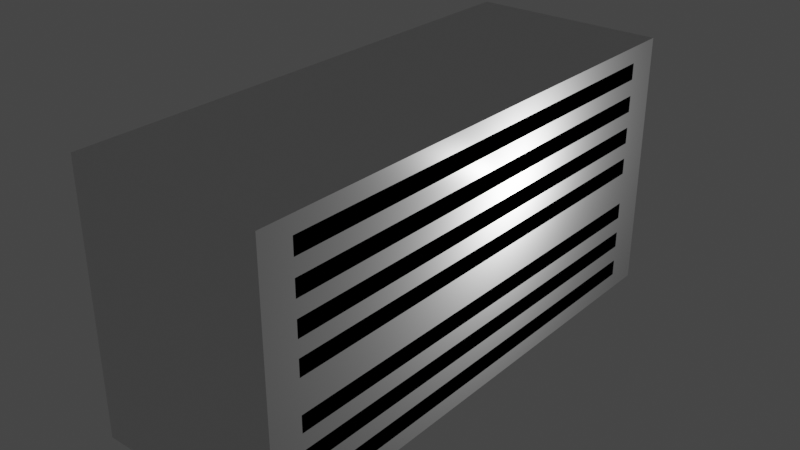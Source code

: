 # Source: bd3.blend  (saved by Blender 2.90.8; exported with 4.5.12 LTS)
import bpy
from mathutils import Matrix  # noqa: F401  (used for matrix-valued properties, if any)

bpy.ops.wm.read_factory_settings(use_empty=True)
scene = bpy.context.scene
scene.name = 'Scene'

# ---- collections
col_collection = bpy.data.collections.new('Collection'); scene.collection.children.link(col_collection)

# ---- materials (node trees are filled in below, after node groups)
mat_material = bpy.data.materials.new('Material')
mat_material.alpha_threshold = 0.0
mat_material.use_transparent_shadow = False
mat_material.line_color = (0.0, 0.0, 0.0, 1.0)
mat_material_001 = bpy.data.materials.new('Material.001')
mat_material_001.use_transparent_shadow = False
mat_material_001.diffuse_color = (0.0, 0.0, 0.0, 1.0)

# ---- material node trees
mat_material.use_nodes = True; mat_material.node_tree.nodes.clear()
_N = mat_material.node_tree.nodes; _L = mat_material.node_tree.links
n0 = _N.new('ShaderNodeOutputMaterial'); n0.name = 'Material Output'; n0.location = (300, 300)
n1 = _N.new('ShaderNodeBsdfPrincipled'); n1.name = 'Principled BSDF'; n1.location = (10, 300)
n1.distribution = 'GGX'
n1.subsurface_method = 'BURLEY'
n1.inputs[2].default_value = 0.4
n1.inputs[3].default_value = 1.45
n1.inputs[27].default_value = (0.0, 0.0, 0.0, 1.0)
n1.inputs[28].default_value = 1.0
_L.new(n1.outputs[0], n0.inputs[0])
n0.is_active_output = True

# ---- world
world_world = bpy.data.worlds.new('World'); scene.world = world_world
world_world.use_nodes = True; world_world.node_tree.nodes.clear()
_N = world_world.node_tree.nodes; _L = world_world.node_tree.links
n0 = _N.new('ShaderNodeOutputWorld'); n0.name = 'World Output'; n0.location = (300, 300)
n1 = _N.new('ShaderNodeBackground'); n1.name = 'Background'; n1.location = (10, 300)
n1.inputs[0].default_value = (0.05088, 0.05088, 0.05088, 1.0)
_L.new(n1.outputs[0], n0.inputs[0])
n0.is_active_output = True
world_world.color = (0.05088, 0.05088, 0.05088)
world_world.use_sun_shadow = False
world_world.sun_shadow_jitter_overblur = 0.0

# ---- lights
light_light = bpy.data.lights.new('Light', 'POINT')
light_light.transmission_factor = 0.0
light_light.energy = 1000.0
light_light.shadow_soft_size = 0.1
light_light.shadow_maximum_resolution = 0.006
light_light.use_absolute_resolution = True

# ---- meshes
me_cube = bpy.data.meshes.new('Cube')
me_cube.from_pydata([(1.0, 1.0, 1.0), (1.0, 1.0, -1.0), (1.0, -1.0, 1.0), (1.0, -1.0, -1.0), (-1.0, 1.0, 1.0), (-1.0, 1.0, -1.0), (-1.0, -1.0, 1.0), (-1.0, -1.0, -1.0), (1.0, 1.0, 0.0), (-1.0, -1.0, 0.0), (1.0, -1.0, 0.0), (-1.0, 1.0, 0.0), (-1.0, -1.0, 0.5), (1.0, 1.0, 0.5), (1.0, -1.0, 0.5), (-1.0, 1.0, 0.5), (1.0, 1.0, -0.5), (1.0, -1.0, -0.5), (-1.0, 1.0, -0.5), (-1.0, -1.0, -0.5), (-1.0, -1.0, 0.75), (1.0, 1.0, 0.75), (1.0, -1.0, 0.75), (-1.0, 1.0, 0.75), (1.0, 1.0, -0.75), (1.0, -1.0, -0.75), (-1.0, 1.0, -0.75), (-1.0, -1.0, -0.75), (-1.0, -1.0, -0.25), (1.0, 1.0, -0.25), (1.0, -1.0, -0.25), (-1.0, 1.0, -0.25), (1.0, 1.0, 0.25), (1.0, -1.0, 0.25), (-1.0, 1.0, 0.25), (-1.0, -1.0, 0.25), (-1.0, -1.0, 0.875), (1.0, 1.0, 0.875), (1.0, -1.0, 0.875), (-1.0, 1.0, 0.875), (1.0, 1.0, -0.875), (1.0, -1.0, -0.875), (-1.0, 1.0, -0.875), (-1.0, -1.0, -0.875), (1.0, 1.0, -0.375), (1.0, -1.0, -0.375), (-1.0, 1.0, -0.375), (-1.0, -1.0, -0.375), (1.0, 1.0, 0.125), (1.0, -1.0, 0.125), (-1.0, 1.0, 0.125), (-1.0, -1.0, 0.125), (-1.0, -1.0, 0.375), (1.0, 1.0, 0.375), (1.0, -1.0, 0.375), (-1.0, 1.0, 0.375), (1.0, 1.0, 0.625), (1.0, -1.0, 0.625), (-1.0, 1.0, 0.625), (-1.0, -1.0, 0.625), (-1.0, -1.0, -0.125), (1.0, 1.0, -0.125), (1.0, -1.0, -0.125), (-1.0, 1.0, -0.125), (-1.0, -1.0, -0.625), (1.0, 1.0, -0.625), (1.0, -1.0, -0.625), (-1.0, 1.0, -0.625), (-1.0, 0.0, -1.0), (1.0, 0.0, 1.0), (-1.0, 0.0, 1.0), (1.0, 0.0, -1.0), (1.0, 0.0, 0.0), (-1.0, 0.0, 0.0), (1.0, 0.0, 0.5), (-1.0, 0.0, 0.5), (-1.0, 0.0, -0.5), (1.0, 0.0, -0.5), (1.0, 0.0, 0.75), (-1.0, 0.0, 0.75), (1.0, 0.0, -0.75), (-1.0, 0.0, -0.75), (-1.0, 0.0, -0.25), (1.0, 0.0, -0.25), (-1.0, 0.0, 0.25), (1.0, 0.0, 0.25), (1.0, 0.0, 0.875), (-1.0, 0.0, 0.875), (-1.0, 0.0, -0.875), (1.0, 0.0, -0.875), (1.0, 0.0, -0.375), (-1.0, 0.0, -0.375), (1.0, 0.0, 0.125), (-1.0, 0.0, 0.125), (-1.0, 0.0, 0.375), (1.0, 0.0, 0.375), (-1.0, 0.0, 0.625), (1.0, 0.0, 0.625), (-1.0, 0.0, -0.125), (1.0, 0.0, -0.125), (1.0, 0.0, -0.625), (-1.0, 0.0, -0.625), (-1.0, -0.5, -1.0), (1.0, -0.5, 1.0), (1.0, -0.5, 0.0), (1.0, -0.5, 0.5), (1.0, -0.5, -0.5), (1.0, -0.5, 0.75), (1.0, -0.5, -0.75), (1.0, -0.5, -0.25), (1.0, -0.5, 0.25), (1.0, -0.5, 0.875), (1.0, -0.5, -0.875), (1.0, -0.5, -0.375), (1.0, -0.5, 0.125), (1.0, -0.5, 0.375), (1.0, -0.5, 0.625), (1.0, -0.5, -0.125), (1.0, -0.5, -0.625), (-1.0, -0.5, 1.0), (1.0, -0.5, -1.0), (-1.0, -0.5, 0.0), (-1.0, -0.5, 0.5), (-1.0, -0.5, -0.5), (-1.0, -0.5, 0.75), (-1.0, -0.5, -0.75), (-1.0, -0.5, -0.25), (-1.0, -0.5, 0.25), (-1.0, -0.5, 0.875), (-1.0, -0.5, -0.875), (-1.0, -0.5, -0.375), (-1.0, -0.5, 0.125), (-1.0, -0.5, 0.375), (-1.0, -0.5, 0.625), (-1.0, -0.5, -0.125), (-1.0, -0.5, -0.625), (-1.0, -0.75, -1.0), (1.0, -0.75, 1.0), (1.0, -0.75, 0.0), (1.0, -0.75, 0.5), (1.0, -0.75, -0.5), (1.0, -0.75, 0.75), (1.0, -0.75, -0.75), (1.0, -0.75, -0.25), (1.0, -0.75, 0.25), (1.0, -0.75, 0.875), (1.0, -0.75, -0.875), (1.0, -0.75, -0.375), (1.0, -0.75, 0.125), (1.0, -0.75, 0.375), (1.0, -0.75, 0.625), (1.0, -0.75, -0.125), (1.0, -0.75, -0.625), (-1.0, -0.75, 1.0), (1.0, -0.75, -1.0), (-1.0, -0.75, 0.0), (-1.0, -0.75, 0.5), (-1.0, -0.75, -0.5), (-1.0, -0.75, 0.75), (-1.0, -0.75, -0.75), (-1.0, -0.75, -0.25), (-1.0, -0.75, 0.25), (-1.0, -0.75, 0.875), (-1.0, -0.75, -0.875), (-1.0, -0.75, -0.375), (-1.0, -0.75, 0.125), (-1.0, -0.75, 0.375), (-1.0, -0.75, 0.625), (-1.0, -0.75, -0.125), (-1.0, -0.75, -0.625), (-1.0, -0.875, -1.0), (1.0, -0.875, 1.0), (1.0, -0.875, 0.0), (1.0, -0.875, 0.5), (1.0, -0.875, -0.5), (1.0, -0.875, 0.75), (1.0, -0.875, -0.75), (1.0, -0.875, -0.25), (1.0, -0.875, 0.25), (1.0, -0.875, 0.875), (1.0, -0.875, -0.875), (1.0, -0.875, -0.375), (1.0, -0.875, 0.125), (1.0, -0.875, 0.375), (1.0, -0.875, 0.625), (1.0, -0.875, -0.125), (1.0, -0.875, -0.625), (-1.0, -0.875, 1.0), (1.0, -0.875, -1.0), (-1.0, -0.875, 0.0), (-1.0, -0.875, 0.5), (-1.0, -0.875, -0.5), (-1.0, -0.875, 0.75), (-1.0, -0.875, -0.75), (-1.0, -0.875, -0.25), (-1.0, -0.875, 0.25), (-1.0, -0.875, 0.875), (-1.0, -0.875, -0.875), (-1.0, -0.875, -0.375), (-1.0, -0.875, 0.125), (-1.0, -0.875, 0.375), (-1.0, -0.875, 0.625), (-1.0, -0.875, -0.125), (-1.0, -0.875, -0.625), (-1.0, 0.4707, 1.0), (1.0, 0.4707, -1.0), (-1.0, 0.4707, 0.0), (-1.0, 0.4707, 0.5), (-1.0, 0.4707, -0.5), (-1.0, 0.4707, 0.75), (-1.0, 0.4707, -0.75), (-1.0, 0.4707, -0.25), (-1.0, 0.4707, 0.25), (-1.0, 0.4707, 0.875), (-1.0, 0.4707, -0.875), (-1.0, 0.4707, -0.375), (-1.0, 0.4707, 0.125), (-1.0, 0.4707, 0.375), (-1.0, 0.4707, 0.625), (-1.0, 0.4707, -0.125), (-1.0, 0.4707, -0.625), (-1.0, 0.4707, -1.0), (1.0, 0.4707, 1.0), (1.0, 0.4707, 0.0), (1.0, 0.4707, 0.5), (1.0, 0.4707, -0.5), (1.0, 0.4707, 0.75), (1.0, 0.4707, -0.75), (1.0, 0.4707, -0.25), (1.0, 0.4707, 0.25), (1.0, 0.4707, 0.875), (1.0, 0.4707, -0.875), (1.0, 0.4707, -0.375), (1.0, 0.4707, 0.125), (1.0, 0.4707, 0.375), (1.0, 0.4707, 0.625), (1.0, 0.4707, -0.125), (1.0, 0.4707, -0.625), (-1.0, 0.7354, 1.0), (1.0, 0.7354, -1.0), (-1.0, 0.7354, 0.0), (-1.0, 0.7354, 0.5), (-1.0, 0.7354, -0.5), (-1.0, 0.7354, 0.75), (-1.0, 0.7354, -0.75), (-1.0, 0.7354, -0.25), (-1.0, 0.7354, 0.25), (-1.0, 0.7354, 0.875), (-1.0, 0.7354, -0.875), (-1.0, 0.7354, -0.375), (-1.0, 0.7354, 0.125), (-1.0, 0.7354, 0.375), (-1.0, 0.7354, 0.625), (-1.0, 0.7354, -0.125), (-1.0, 0.7354, -0.625), (-1.0, 0.7354, -1.0), (1.0, 0.7354, 1.0), (1.0, 0.7354, 0.0), (1.0, 0.7354, 0.5), (1.0, 0.7354, -0.5), (1.0, 0.7354, 0.75), (1.0, 0.7354, -0.75), (1.0, 0.7354, -0.25), (1.0, 0.7354, 0.25), (1.0, 0.7354, 0.875), (1.0, 0.7354, -0.875), (1.0, 0.7354, -0.375), (1.0, 0.7354, 0.125), (1.0, 0.7354, 0.375), (1.0, 0.7354, 0.625), (1.0, 0.7354, -0.125), (1.0, 0.7354, -0.625), (-1.0, 0.8677, 1.0), (1.0, 0.8677, -1.0), (-1.0, 0.8677, 0.0), (-1.0, 0.8677, 0.5), (-1.0, 0.8677, -0.5), (-1.0, 0.8677, 0.75), (-1.0, 0.8677, -0.75), (-1.0, 0.8677, -0.25), (-1.0, 0.8677, 0.25), (-1.0, 0.8677, 0.875), (-1.0, 0.8677, -0.875), (-1.0, 0.8677, -0.375), (-1.0, 0.8677, 0.125), (-1.0, 0.8677, 0.375), (-1.0, 0.8677, 0.625), (-1.0, 0.8677, -0.125), (-1.0, 0.8677, -0.625), (-1.0, 0.8677, -1.0), (1.0, 0.8677, 1.0), (1.0, 0.8677, 0.0), (1.0, 0.8677, 0.5), (1.0, 0.8677, -0.5), (1.0, 0.8677, 0.75), (1.0, 0.8677, -0.75), (1.0, 0.8677, -0.25), (1.0, 0.8677, 0.25), (1.0, 0.8677, 0.875), (1.0, 0.8677, -0.875), (1.0, 0.8677, -0.375), (1.0, 0.8677, 0.125), (1.0, 0.8677, 0.375), (1.0, 0.8677, 0.625), (1.0, 0.8677, -0.125), (1.0, 0.8677, -0.625)], [], [(171, 187, 6, 2), (38, 2, 6, 36), (281, 272, 4, 39), (170, 188, 3, 7), (179, 171, 2, 38), (39, 4, 0, 37), (63, 11, 8, 61), (185, 172, 10, 62), (287, 274, 11, 63), (62, 10, 9, 60), (55, 15, 13, 53), (183, 173, 14, 54), (285, 275, 15, 55), (54, 14, 12, 52), (66, 17, 19, 64), (288, 276, 18, 67), (186, 174, 17, 66), (67, 18, 16, 65), (58, 23, 21, 56), (184, 175, 22, 57), (286, 277, 23, 58), (57, 22, 20, 59), (42, 26, 24, 40), (180, 176, 25, 41), (282, 278, 26, 42), (41, 25, 27, 43), (45, 30, 28, 47), (283, 279, 31, 46), (181, 177, 30, 45), (46, 31, 29, 44), (49, 33, 35, 51), (284, 280, 34, 50), (182, 178, 33, 49), (50, 34, 32, 48), (23, 39, 37, 21), (175, 179, 38, 22), (277, 281, 39, 23), (22, 38, 36, 20), (3, 41, 43, 7), (289, 282, 42, 5), (188, 180, 41, 3), (5, 42, 40, 1), (18, 46, 44, 16), (174, 181, 45, 17), (276, 283, 46, 18), (17, 45, 47, 19), (11, 50, 48, 8), (172, 182, 49, 10), (274, 284, 50, 11), (10, 49, 51, 9), (33, 54, 52, 35), (280, 285, 55, 34), (178, 183, 54, 33), (34, 55, 53, 32), (14, 57, 59, 12), (275, 286, 58, 15), (173, 184, 57, 14), (15, 58, 56, 13), (30, 62, 60, 28), (279, 287, 63, 31), (177, 185, 62, 30), (31, 63, 61, 29), (26, 67, 65, 24), (176, 186, 66, 25), (278, 288, 67, 26), (25, 66, 64, 27), (125, 135, 101, 81), (227, 237, 100, 80), (228, 236, 99, 83), (126, 134, 98, 82), (224, 235, 97, 74), (122, 133, 96, 75), (229, 234, 95, 85), (127, 132, 94, 84), (121, 131, 93, 73), (223, 233, 92, 72), (123, 130, 91, 76), (225, 232, 90, 77), (205, 231, 89, 71), (102, 129, 88, 68), (124, 128, 87, 79), (226, 230, 86, 78), (233, 229, 85, 92), (131, 127, 84, 93), (232, 228, 83, 90), (130, 126, 82, 91), (129, 125, 81, 88), (231, 227, 80, 89), (133, 124, 79, 96), (235, 226, 78, 97), (237, 225, 77, 100), (135, 123, 76, 101), (132, 122, 75, 94), (234, 224, 74, 95), (134, 121, 73, 98), (236, 223, 72, 99), (230, 222, 69, 86), (221, 205, 71, 68), (128, 119, 70, 87), (222, 204, 70, 69), (162, 153, 119, 128), (168, 155, 121, 134), (166, 156, 122, 132), (169, 157, 123, 135), (167, 158, 124, 133), (163, 159, 125, 129), (164, 160, 126, 130), (165, 161, 127, 131), (158, 162, 128, 124), (136, 163, 129, 102), (157, 164, 130, 123), (155, 165, 131, 121), (161, 166, 132, 127), (156, 167, 133, 122), (160, 168, 134, 126), (159, 169, 135, 125), (80, 100, 118, 108), (83, 99, 117, 109), (74, 97, 116, 105), (85, 95, 115, 110), (72, 92, 114, 104), (77, 90, 113, 106), (71, 89, 112, 120), (78, 86, 111, 107), (92, 85, 110, 114), (90, 83, 109, 113), (89, 80, 108, 112), (97, 78, 107, 116), (100, 77, 106, 118), (95, 74, 105, 115), (99, 72, 104, 117), (86, 69, 103, 111), (68, 71, 120, 102), (69, 70, 119, 103), (193, 203, 169, 159), (194, 202, 168, 160), (190, 201, 167, 156), (195, 200, 166, 161), (189, 199, 165, 155), (191, 198, 164, 157), (170, 197, 163, 136), (192, 196, 162, 158), (199, 195, 161, 165), (198, 194, 160, 164), (197, 193, 159, 163), (201, 192, 158, 167), (203, 191, 157, 169), (200, 190, 156, 166), (202, 189, 155, 168), (196, 187, 153, 162), (108, 118, 152, 142), (109, 117, 151, 143), (105, 116, 150, 139), (110, 115, 149, 144), (104, 114, 148, 138), (106, 113, 147, 140), (120, 112, 146, 154), (107, 111, 145, 141), (114, 110, 144, 148), (113, 109, 143, 147), (112, 108, 142, 146), (116, 107, 141, 150), (118, 106, 140, 152), (115, 105, 139, 149), (117, 104, 138, 151), (111, 103, 137, 145), (102, 120, 154, 136), (103, 119, 153, 137), (36, 6, 187, 196), (60, 9, 189, 202), (52, 12, 190, 200), (64, 19, 191, 203), (59, 20, 192, 201), (43, 27, 193, 197), (47, 28, 194, 198), (51, 35, 195, 199), (20, 36, 196, 192), (7, 43, 197, 170), (19, 47, 198, 191), (9, 51, 199, 189), (35, 52, 200, 195), (12, 59, 201, 190), (28, 60, 202, 194), (27, 64, 203, 193), (142, 152, 186, 176), (143, 151, 185, 177), (139, 150, 184, 173), (144, 149, 183, 178), (138, 148, 182, 172), (140, 147, 181, 174), (154, 146, 180, 188), (141, 145, 179, 175), (148, 144, 178, 182), (147, 143, 177, 181), (146, 142, 176, 180), (150, 141, 175, 184), (152, 140, 174, 186), (149, 139, 173, 183), (151, 138, 172, 185), (145, 137, 171, 179), (136, 154, 188, 170), (137, 153, 187, 171), (256, 238, 204, 222), (255, 239, 205, 221), (264, 256, 222, 230), (270, 257, 223, 236), (268, 258, 224, 234), (271, 259, 225, 237), (269, 260, 226, 235), (265, 261, 227, 231), (266, 262, 228, 232), (267, 263, 229, 233), (260, 264, 230, 226), (239, 265, 231, 205), (259, 266, 232, 225), (257, 267, 233, 223), (263, 268, 234, 229), (258, 269, 235, 224), (262, 270, 236, 228), (261, 271, 237, 227), (81, 101, 220, 210), (82, 98, 219, 211), (75, 96, 218, 207), (84, 94, 217, 212), (73, 93, 216, 206), (76, 91, 215, 208), (68, 88, 214, 221), (79, 87, 213, 209), (93, 84, 212, 216), (91, 82, 211, 215), (88, 81, 210, 214), (96, 79, 209, 218), (101, 76, 208, 220), (94, 75, 207, 217), (98, 73, 206, 219), (87, 70, 204, 213), (295, 305, 271, 261), (296, 304, 270, 262), (292, 303, 269, 258), (297, 302, 268, 263), (291, 301, 267, 257), (293, 300, 266, 259), (273, 299, 265, 239), (294, 298, 264, 260), (301, 297, 263, 267), (300, 296, 262, 266), (299, 295, 261, 265), (303, 294, 260, 269), (305, 293, 259, 271), (302, 292, 258, 268), (304, 291, 257, 270), (298, 290, 256, 264), (289, 273, 239, 255), (290, 272, 238, 256), (210, 220, 254, 244), (211, 219, 253, 245), (207, 218, 252, 241), (212, 217, 251, 246), (206, 216, 250, 240), (208, 215, 249, 242), (221, 214, 248, 255), (209, 213, 247, 243), (216, 212, 246, 250), (215, 211, 245, 249), (214, 210, 244, 248), (218, 209, 243, 252), (220, 208, 242, 254), (217, 207, 241, 251), (219, 206, 240, 253), (213, 204, 238, 247), (0, 4, 272, 290), (5, 1, 273, 289), (37, 0, 290, 298), (61, 8, 291, 304), (53, 13, 292, 302), (65, 16, 293, 305), (56, 21, 294, 303), (40, 24, 295, 299), (44, 29, 296, 300), (48, 32, 297, 301), (21, 37, 298, 294), (1, 40, 299, 273), (16, 44, 300, 293), (8, 48, 301, 291), (32, 53, 302, 297), (13, 56, 303, 292), (29, 61, 304, 296), (24, 65, 305, 295), (244, 254, 288, 278), (245, 253, 287, 279), (241, 252, 286, 275), (246, 251, 285, 280), (240, 250, 284, 274), (242, 249, 283, 276), (255, 248, 282, 289), (243, 247, 281, 277), (250, 246, 280, 284), (249, 245, 279, 283), (248, 244, 278, 282), (252, 243, 277, 286), (254, 242, 276, 288), (251, 241, 275, 285), (253, 240, 274, 287), (247, 238, 272, 281)])
me_cube.polygons.foreach_set('material_index', [0, 0, 0, 0, 0, 0, 0, 0, 0, 0, 0, 0, 0, 0, 0, 0, 0, 0, 0, 0, 0, 0, 0, 0, 0, 0, 0, 0, 0, 0, 0, 0, 0, 0, 0, 0, 0, 0, 0, 0, 0, 0, 0, 0, 0, 0, 0, 0, 0, 0, 0, 0, 0, 0, 0, 0, 0, 0, 0, 0, 0, 0, 0, 0, 0, 0, 0, 0, 0, 0, 1, 0, 1, 0, 0, 1, 0, 0, 0, 0, 0, 1, 0, 0, 1, 0, 0, 1, 0, 0, 1, 0, 0, 0, 0, 0, 0, 0, 0, 0, 0, 0, 0, 0, 0, 0, 0, 0, 0, 0, 0, 0, 0, 0, 0, 0, 0, 0, 1, 1, 1, 0, 0, 1, 0, 1, 1, 0, 1, 0, 0, 0, 0, 0, 0, 0, 0, 0, 0, 0, 0, 0, 0, 0, 0, 0, 0, 0, 0, 0, 0, 0, 1, 1, 1, 0, 0, 1, 0, 1, 1, 0, 1, 0, 0, 0, 0, 0, 0, 0, 0, 0, 0, 0, 0, 0, 0, 0, 0, 0, 0, 0, 0, 0, 0, 0, 1, 1, 1, 0, 0, 1, 0, 1, 1, 0, 1, 0, 0, 0, 0, 0, 0, 0, 0, 0, 0, 1, 0, 1, 1, 0, 1, 0, 0, 1, 1, 1, 0, 0, 0, 0, 0, 0, 0, 0, 0, 0, 0, 0, 0, 0, 0, 0, 0, 0, 0, 0, 1, 1, 1, 0, 0, 1, 0, 1, 1, 0, 1, 0, 0, 0, 0, 0, 0, 0, 0, 0, 0, 0, 0, 0, 0, 0, 0, 0, 0, 0, 0, 0, 0, 0, 0, 0, 0, 0, 0, 0, 0, 0, 0, 0, 0, 0, 0, 0, 0, 0, 0, 0, 0, 0, 0, 0, 0, 0, 0, 0, 0, 0, 0, 0, 0, 0])
_uv = me_cube.uv_layers.new(name='UVMap')
_uv.uv.foreach_set('vector', [0.375, 0.2344, 0.625, 0.2344, 0.625, 0.25, 0.375, 0.25, 0.6094, 0.25, 0.625, 0.25, 0.625, 0.5, 0.6094, 0.5, 0.6094, 0.7335, 0.625, 0.7335, 0.625, 0.75, 0.6094, 0.75, 0.375, 0.9844, 0.625, 0.9844, 0.625, 1.0, 0.375, 1.0, 0.3594, 0.7344, 0.375, 0.7344, 0.375, 0.75, 0.3594, 0.75, 0.8594, 0.5, 0.875, 0.5, 0.875, 0.75, 0.8594, 0.75, 0.7344, 0.5, 0.75, 0.5, 0.75, 0.75, 0.7344, 0.75, 0.2344, 0.7344, 0.25, 0.7344, 0.25, 0.75, 0.2344, 0.75, 0.4844, 0.7335, 0.5, 0.7335, 0.5, 0.75, 0.4844, 0.75, 0.4844, 0.25, 0.5, 0.25, 0.5, 0.5, 0.4844, 0.5, 0.7969, 0.5, 0.8125, 0.5, 0.8125, 0.75, 0.7969, 0.75, 0.2969, 0.7344, 0.3125, 0.7344, 0.3125, 0.75, 0.2969, 0.75, 0.5469, 0.7335, 0.5625, 0.7335, 0.5625, 0.75, 0.5469, 0.75, 0.5469, 0.25, 0.5625, 0.25, 0.5625, 0.5, 0.5469, 0.5, 0.4219, 0.25, 0.4375, 0.25, 0.4375, 0.5, 0.4219, 0.5, 0.4219, 0.7335, 0.4375, 0.7335, 0.4375, 0.75, 0.4219, 0.75, 0.1719, 0.7344, 0.1875, 0.7344, 0.1875, 0.75, 0.1719, 0.75, 0.6719, 0.5, 0.6875, 0.5, 0.6875, 0.75, 0.6719, 0.75, 0.8281, 0.5, 0.8438, 0.5, 0.8438, 0.75, 0.8281, 0.75, 0.3281, 0.7344, 0.3438, 0.7344, 0.3438, 0.75, 0.3281, 0.75, 0.5781, 0.7335, 0.5938, 0.7335, 0.5938, 0.75, 0.5781, 0.75, 0.5781, 0.25, 0.5938, 0.25, 0.5938, 0.5, 0.5781, 0.5, 0.6406, 0.5, 0.6562, 0.5, 0.6562, 0.75, 0.6406, 0.75, 0.1406, 0.7344, 0.1562, 0.7344, 0.1562, 0.75, 0.1406, 0.75, 0.3906, 0.7335, 0.4062, 0.7335, 0.4062, 0.75, 0.3906, 0.75, 0.3906, 0.25, 0.4062, 0.25, 0.4062, 0.5, 0.3906, 0.5, 0.4531, 0.25, 0.4688, 0.25, 0.4688, 0.5, 0.4531, 0.5, 0.4531, 0.7335, 0.4688, 0.7335, 0.4688, 0.75, 0.4531, 0.75, 0.2031, 0.7344, 0.2188, 0.7344, 0.2188, 0.75, 0.2031, 0.75, 0.7031, 0.5, 0.7188, 0.5, 0.7188, 0.75, 0.7031, 0.75, 0.5156, 0.25, 0.5312, 0.25, 0.5312, 0.5, 0.5156, 0.5, 0.5156, 0.7335, 0.5312, 0.7335, 0.5312, 0.75, 0.5156, 0.75, 0.2656, 0.7344, 0.2812, 0.7344, 0.2812, 0.75, 0.2656, 0.75, 0.7656, 0.5, 0.7812, 0.5, 0.7812, 0.75, 0.7656, 0.75, 0.8438, 0.5, 0.8594, 0.5, 0.8594, 0.75, 0.8438, 0.75, 0.3438, 0.7344, 0.3594, 0.7344, 0.3594, 0.75, 0.3438, 0.75, 0.5938, 0.7335, 0.6094, 0.7335, 0.6094, 0.75, 0.5938, 0.75, 0.5938, 0.25, 0.6094, 0.25, 0.6094, 0.5, 0.5938, 0.5, 0.375, 0.25, 0.3906, 0.25, 0.3906, 0.5, 0.375, 0.5, 0.375, 0.7335, 0.3906, 0.7335, 0.3906, 0.75, 0.375, 0.75, 0.125, 0.7344, 0.1406, 0.7344, 0.1406, 0.75, 0.125, 0.75, 0.625, 0.5, 0.6406, 0.5, 0.6406, 0.75, 0.625, 0.75, 0.6875, 0.5, 0.7031, 0.5, 0.7031, 0.75, 0.6875, 0.75, 0.1875, 0.7344, 0.2031, 0.7344, 0.2031, 0.75, 0.1875, 0.75, 0.4375, 0.7335, 0.4531, 0.7335, 0.4531, 0.75, 0.4375, 0.75, 0.4375, 0.25, 0.4531, 0.25, 0.4531, 0.5, 0.4375, 0.5, 0.75, 0.5, 0.7656, 0.5, 0.7656, 0.75, 0.75, 0.75, 0.25, 0.7344, 0.2656, 0.7344, 0.2656, 0.75, 0.25, 0.75, 0.5, 0.7335, 0.5156, 0.7335, 0.5156, 0.75, 0.5, 0.75, 0.5, 0.25, 0.5156, 0.25, 0.5156, 0.5, 0.5, 0.5, 0.5312, 0.25, 0.5469, 0.25, 0.5469, 0.5, 0.5312, 0.5, 0.5312, 0.7335, 0.5469, 0.7335, 0.5469, 0.75, 0.5312, 0.75, 0.2812, 0.7344, 0.2969, 0.7344, 0.2969, 0.75, 0.2812, 0.75, 0.7812, 0.5, 0.7969, 0.5, 0.7969, 0.75, 0.7812, 0.75, 0.5625, 0.25, 0.5781, 0.25, 0.5781, 0.5, 0.5625, 0.5, 0.5625, 0.7335, 0.5781, 0.7335, 0.5781, 0.75, 0.5625, 0.75, 0.3125, 0.7344, 0.3281, 0.7344, 0.3281, 0.75, 0.3125, 0.75, 0.8125, 0.5, 0.8281, 0.5, 0.8281, 0.75, 0.8125, 0.75, 0.4688, 0.25, 0.4844, 0.25, 0.4844, 0.5, 0.4688, 0.5, 0.4688, 0.7335, 0.4844, 0.7335, 0.4844, 0.75, 0.4688, 0.75, 0.2188, 0.7344, 0.2344, 0.7344, 0.2344, 0.75, 0.2188, 0.75, 0.7188, 0.5, 0.7344, 0.5, 0.7344, 0.75, 0.7188, 0.75, 0.6562, 0.5, 0.6719, 0.5, 0.6719, 0.75, 0.6562, 0.75, 0.1562, 0.7344, 0.1719, 0.7344, 0.1719, 0.75, 0.1562, 0.75, 0.4062, 0.7335, 0.4219, 0.7335, 0.4219, 0.75, 0.4062, 0.75, 0.4062, 0.25, 0.4219, 0.25, 0.4219, 0.5, 0.4062, 0.5, 0.4062, 0.5625, 0.4219, 0.5625, 0.4219, 0.625, 0.4062, 0.625, 0.1562, 0.5662, 0.1719, 0.5662, 0.1719, 0.625, 0.1562, 0.625, 0.2188, 0.5662, 0.2344, 0.5662, 0.2344, 0.625, 0.2188, 0.625, 0.4688, 0.5625, 0.4844, 0.5625, 0.4844, 0.625, 0.4688, 0.625, 0.3125, 0.5662, 0.3281, 0.5662, 0.3281, 0.625, 0.3125, 0.625, 0.5625, 0.5625, 0.5781, 0.5625, 0.5781, 0.625, 0.5625, 0.625, 0.2812, 0.5662, 0.2969, 0.5662, 0.2969, 0.625, 0.2812, 0.625, 0.5312, 0.5625, 0.5469, 0.5625, 0.5469, 0.625, 0.5312, 0.625, 0.5, 0.5625, 0.5156, 0.5625, 0.5156, 0.625, 0.5, 0.625, 0.25, 0.5662, 0.2656, 0.5662, 0.2656, 0.625, 0.25, 0.625, 0.4375, 0.5625, 0.4531, 0.5625, 0.4531, 0.625, 0.4375, 0.625, 0.1875, 0.5662, 0.2031, 0.5662, 0.2031, 0.625, 0.1875, 0.625, 0.125, 0.5662, 0.1406, 0.5662, 0.1406, 0.625, 0.125, 0.625, 0.375, 0.5625, 0.3906, 0.5625, 0.3906, 0.625, 0.375, 0.625, 0.5938, 0.5625, 0.6094, 0.5625, 0.6094, 0.625, 0.5938, 0.625, 0.3438, 0.5662, 0.3594, 0.5662, 0.3594, 0.625, 0.3438, 0.625, 0.2656, 0.5662, 0.2812, 0.5662, 0.2812, 0.625, 0.2656, 0.625, 0.5156, 0.5625, 0.5312, 0.5625, 0.5312, 0.625, 0.5156, 0.625, 0.2031, 0.5662, 0.2188, 0.5662, 0.2188, 0.625, 0.2031, 0.625, 0.4531, 0.5625, 0.4688, 0.5625, 0.4688, 0.625, 0.4531, 0.625, 0.3906, 0.5625, 0.4062, 0.5625, 0.4062, 0.625, 0.3906, 0.625, 0.1406, 0.5662, 0.1562, 0.5662, 0.1562, 0.625, 0.1406, 0.625, 0.5781, 0.5625, 0.5938, 0.5625, 0.5938, 0.625, 0.5781, 0.625, 0.3281, 0.5662, 0.3438, 0.5662, 0.3438, 0.625, 0.3281, 0.625, 0.1719, 0.5662, 0.1875, 0.5662, 0.1875, 0.625, 0.1719, 0.625, 0.4219, 0.5625, 0.4375, 0.5625, 0.4375, 0.625, 0.4219, 0.625, 0.5469, 0.5625, 0.5625, 0.5625, 0.5625, 0.625, 0.5469, 0.625, 0.2969, 0.5662, 0.3125, 0.5662, 0.3125, 0.625, 0.2969, 0.625, 0.4844, 0.5625, 0.5, 0.5625, 0.5, 0.625, 0.4844, 0.625, 0.2344, 0.5662, 0.25, 0.5662, 0.25, 0.625, 0.2344, 0.625, 0.3594, 0.5662, 0.375, 0.5662, 0.375, 0.625, 0.3594, 0.625, 0.375, 0.8162, 0.625, 0.8162, 0.625, 0.875, 0.375, 0.875, 0.6094, 0.5625, 0.625, 0.5625, 0.625, 0.625, 0.6094, 0.625, 0.375, 0.06616, 0.625, 0.06616, 0.625, 0.125, 0.375, 0.125, 0.6094, 0.5312, 0.625, 0.5312, 0.625, 0.5625, 0.6094, 0.5625, 0.4844, 0.5312, 0.5, 0.5312, 0.5, 0.5625, 0.4844, 0.5625, 0.5469, 0.5312, 0.5625, 0.5312, 0.5625, 0.5625, 0.5469, 0.5625, 0.4219, 0.5312, 0.4375, 0.5312, 0.4375, 0.5625, 0.4219, 0.5625, 0.5781, 0.5312, 0.5938, 0.5312, 0.5938, 0.5625, 0.5781, 0.5625, 0.3906, 0.5312, 0.4062, 0.5312, 0.4062, 0.5625, 0.3906, 0.5625, 0.4531, 0.5312, 0.4688, 0.5312, 0.4688, 0.5625, 0.4531, 0.5625, 0.5156, 0.5312, 0.5312, 0.5312, 0.5312, 0.5625, 0.5156, 0.5625, 0.5938, 0.5312, 0.6094, 0.5312, 0.6094, 0.5625, 0.5938, 0.5625, 0.375, 0.5312, 0.3906, 0.5312, 0.3906, 0.5625, 0.375, 0.5625, 0.4375, 0.5312, 0.4531, 0.5312, 0.4531, 0.5625, 0.4375, 0.5625, 0.5, 0.5312, 0.5156, 0.5312, 0.5156, 0.5625, 0.5, 0.5625, 0.5312, 0.5312, 0.5469, 0.5312, 0.5469, 0.5625, 0.5312, 0.5625, 0.5625, 0.5312, 0.5781, 0.5312, 0.5781, 0.5625, 0.5625, 0.5625, 0.4688, 0.5312, 0.4844, 0.5312, 0.4844, 0.5625, 0.4688, 0.5625, 0.4062, 0.5312, 0.4219, 0.5312, 0.4219, 0.5625, 0.4062, 0.5625, 0.1562, 0.625, 0.1719, 0.625, 0.1719, 0.6875, 0.1562, 0.6875, 0.2188, 0.625, 0.2344, 0.625, 0.2344, 0.6875, 0.2188, 0.6875, 0.3125, 0.625, 0.3281, 0.625, 0.3281, 0.6875, 0.3125, 0.6875, 0.2812, 0.625, 0.2969, 0.625, 0.2969, 0.6875, 0.2812, 0.6875, 0.25, 0.625, 0.2656, 0.625, 0.2656, 0.6875, 0.25, 0.6875, 0.1875, 0.625, 0.2031, 0.625, 0.2031, 0.6875, 0.1875, 0.6875, 0.125, 0.625, 0.1406, 0.625, 0.1406, 0.6875, 0.125, 0.6875, 0.3438, 0.625, 0.3594, 0.625, 0.3594, 0.6875, 0.3438, 0.6875, 0.2656, 0.625, 0.2812, 0.625, 0.2812, 0.6875, 0.2656, 0.6875, 0.2031, 0.625, 0.2188, 0.625, 0.2188, 0.6875, 0.2031, 0.6875, 0.1406, 0.625, 0.1562, 0.625, 0.1562, 0.6875, 0.1406, 0.6875, 0.3281, 0.625, 0.3438, 0.625, 0.3438, 0.6875, 0.3281, 0.6875, 0.1719, 0.625, 0.1875, 0.625, 0.1875, 0.6875, 0.1719, 0.6875, 0.2969, 0.625, 0.3125, 0.625, 0.3125, 0.6875, 0.2969, 0.6875, 0.2344, 0.625, 0.25, 0.625, 0.25, 0.6875, 0.2344, 0.6875, 0.3594, 0.625, 0.375, 0.625, 0.375, 0.6875, 0.3594, 0.6875, 0.375, 0.875, 0.625, 0.875, 0.625, 0.9375, 0.375, 0.9375, 0.375, 0.125, 0.625, 0.125, 0.625, 0.1875, 0.375, 0.1875, 0.4062, 0.5156, 0.4219, 0.5156, 0.4219, 0.5312, 0.4062, 0.5312, 0.4688, 0.5156, 0.4844, 0.5156, 0.4844, 0.5312, 0.4688, 0.5312, 0.5625, 0.5156, 0.5781, 0.5156, 0.5781, 0.5312, 0.5625, 0.5312, 0.5312, 0.5156, 0.5469, 0.5156, 0.5469, 0.5312, 0.5312, 0.5312, 0.5, 0.5156, 0.5156, 0.5156, 0.5156, 0.5312, 0.5, 0.5312, 0.4375, 0.5156, 0.4531, 0.5156, 0.4531, 0.5312, 0.4375, 0.5312, 0.375, 0.5156, 0.3906, 0.5156, 0.3906, 0.5312, 0.375, 0.5312, 0.5938, 0.5156, 0.6094, 0.5156, 0.6094, 0.5312, 0.5938, 0.5312, 0.5156, 0.5156, 0.5312, 0.5156, 0.5312, 0.5312, 0.5156, 0.5312, 0.4531, 0.5156, 0.4688, 0.5156, 0.4688, 0.5312, 0.4531, 0.5312, 0.3906, 0.5156, 0.4062, 0.5156, 0.4062, 0.5312, 0.3906, 0.5312, 0.5781, 0.5156, 0.5938, 0.5156, 0.5938, 0.5312, 0.5781, 0.5312, 0.4219, 0.5156, 0.4375, 0.5156, 0.4375, 0.5312, 0.4219, 0.5312, 0.5469, 0.5156, 0.5625, 0.5156, 0.5625, 0.5312, 0.5469, 0.5312, 0.4844, 0.5156, 0.5, 0.5156, 0.5, 0.5312, 0.4844, 0.5312, 0.6094, 0.5156, 0.625, 0.5156, 0.625, 0.5312, 0.6094, 0.5312, 0.1562, 0.6875, 0.1719, 0.6875, 0.1719, 0.7188, 0.1562, 0.7188, 0.2188, 0.6875, 0.2344, 0.6875, 0.2344, 0.7188, 0.2188, 0.7188, 0.3125, 0.6875, 0.3281, 0.6875, 0.3281, 0.7188, 0.3125, 0.7188, 0.2812, 0.6875, 0.2969, 0.6875, 0.2969, 0.7188, 0.2812, 0.7188, 0.25, 0.6875, 0.2656, 0.6875, 0.2656, 0.7188, 0.25, 0.7188, 0.1875, 0.6875, 0.2031, 0.6875, 0.2031, 0.7188, 0.1875, 0.7188, 0.125, 0.6875, 0.1406, 0.6875, 0.1406, 0.7188, 0.125, 0.7188, 0.3438, 0.6875, 0.3594, 0.6875, 0.3594, 0.7188, 0.3438, 0.7188, 0.2656, 0.6875, 0.2812, 0.6875, 0.2812, 0.7188, 0.2656, 0.7188, 0.2031, 0.6875, 0.2188, 0.6875, 0.2188, 0.7188, 0.2031, 0.7188, 0.1406, 0.6875, 0.1562, 0.6875, 0.1562, 0.7188, 0.1406, 0.7188, 0.3281, 0.6875, 0.3438, 0.6875, 0.3438, 0.7188, 0.3281, 0.7188, 0.1719, 0.6875, 0.1875, 0.6875, 0.1875, 0.7188, 0.1719, 0.7188, 0.2969, 0.6875, 0.3125, 0.6875, 0.3125, 0.7188, 0.2969, 0.7188, 0.2344, 0.6875, 0.25, 0.6875, 0.25, 0.7188, 0.2344, 0.7188, 0.3594, 0.6875, 0.375, 0.6875, 0.375, 0.7188, 0.3594, 0.7188, 0.375, 0.9375, 0.625, 0.9375, 0.625, 0.9688, 0.375, 0.9688, 0.375, 0.1875, 0.625, 0.1875, 0.625, 0.2188, 0.375, 0.2188, 0.6094, 0.5, 0.625, 0.5, 0.625, 0.5156, 0.6094, 0.5156, 0.4844, 0.5, 0.5, 0.5, 0.5, 0.5156, 0.4844, 0.5156, 0.5469, 0.5, 0.5625, 0.5, 0.5625, 0.5156, 0.5469, 0.5156, 0.4219, 0.5, 0.4375, 0.5, 0.4375, 0.5156, 0.4219, 0.5156, 0.5781, 0.5, 0.5938, 0.5, 0.5938, 0.5156, 0.5781, 0.5156, 0.3906, 0.5, 0.4062, 0.5, 0.4062, 0.5156, 0.3906, 0.5156, 0.4531, 0.5, 0.4688, 0.5, 0.4688, 0.5156, 0.4531, 0.5156, 0.5156, 0.5, 0.5312, 0.5, 0.5312, 0.5156, 0.5156, 0.5156, 0.5938, 0.5, 0.6094, 0.5, 0.6094, 0.5156, 0.5938, 0.5156, 0.375, 0.5, 0.3906, 0.5, 0.3906, 0.5156, 0.375, 0.5156, 0.4375, 0.5, 0.4531, 0.5, 0.4531, 0.5156, 0.4375, 0.5156, 0.5, 0.5, 0.5156, 0.5, 0.5156, 0.5156, 0.5, 0.5156, 0.5312, 0.5, 0.5469, 0.5, 0.5469, 0.5156, 0.5312, 0.5156, 0.5625, 0.5, 0.5781, 0.5, 0.5781, 0.5156, 0.5625, 0.5156, 0.4688, 0.5, 0.4844, 0.5, 0.4844, 0.5156, 0.4688, 0.5156, 0.4062, 0.5, 0.4219, 0.5, 0.4219, 0.5156, 0.4062, 0.5156, 0.1562, 0.7188, 0.1719, 0.7188, 0.1719, 0.7344, 0.1562, 0.7344, 0.2188, 0.7188, 0.2344, 0.7188, 0.2344, 0.7344, 0.2188, 0.7344, 0.3125, 0.7188, 0.3281, 0.7188, 0.3281, 0.7344, 0.3125, 0.7344, 0.2812, 0.7188, 0.2969, 0.7188, 0.2969, 0.7344, 0.2812, 0.7344, 0.25, 0.7188, 0.2656, 0.7188, 0.2656, 0.7344, 0.25, 0.7344, 0.1875, 0.7188, 0.2031, 0.7188, 0.2031, 0.7344, 0.1875, 0.7344, 0.125, 0.7188, 0.1406, 0.7188, 0.1406, 0.7344, 0.125, 0.7344, 0.3438, 0.7188, 0.3594, 0.7188, 0.3594, 0.7344, 0.3438, 0.7344, 0.2656, 0.7188, 0.2812, 0.7188, 0.2812, 0.7344, 0.2656, 0.7344, 0.2031, 0.7188, 0.2188, 0.7188, 0.2188, 0.7344, 0.2031, 0.7344, 0.1406, 0.7188, 0.1562, 0.7188, 0.1562, 0.7344, 0.1406, 0.7344, 0.3281, 0.7188, 0.3438, 0.7188, 0.3438, 0.7344, 0.3281, 0.7344, 0.1719, 0.7188, 0.1875, 0.7188, 0.1875, 0.7344, 0.1719, 0.7344, 0.2969, 0.7188, 0.3125, 0.7188, 0.3125, 0.7344, 0.2969, 0.7344, 0.2344, 0.7188, 0.25, 0.7188, 0.25, 0.7344, 0.2344, 0.7344, 0.3594, 0.7188, 0.375, 0.7188, 0.375, 0.7344, 0.3594, 0.7344, 0.375, 0.9688, 0.625, 0.9688, 0.625, 0.9844, 0.375, 0.9844, 0.375, 0.2188, 0.625, 0.2188, 0.625, 0.2344, 0.375, 0.2344, 0.375, 0.03308, 0.625, 0.03308, 0.625, 0.06616, 0.375, 0.06616, 0.375, 0.7831, 0.625, 0.7831, 0.625, 0.8162, 0.375, 0.8162, 0.3594, 0.5331, 0.375, 0.5331, 0.375, 0.5662, 0.3594, 0.5662, 0.2344, 0.5331, 0.25, 0.5331, 0.25, 0.5662, 0.2344, 0.5662, 0.2969, 0.5331, 0.3125, 0.5331, 0.3125, 0.5662, 0.2969, 0.5662, 0.1719, 0.5331, 0.1875, 0.5331, 0.1875, 0.5662, 0.1719, 0.5662, 0.3281, 0.5331, 0.3438, 0.5331, 0.3438, 0.5662, 0.3281, 0.5662, 0.1406, 0.5331, 0.1562, 0.5331, 0.1562, 0.5662, 0.1406, 0.5662, 0.2031, 0.5331, 0.2188, 0.5331, 0.2188, 0.5662, 0.2031, 0.5662, 0.2656, 0.5331, 0.2812, 0.5331, 0.2812, 0.5662, 0.2656, 0.5662, 0.3438, 0.5331, 0.3594, 0.5331, 0.3594, 0.5662, 0.3438, 0.5662, 0.125, 0.5331, 0.1406, 0.5331, 0.1406, 0.5662, 0.125, 0.5662, 0.1875, 0.5331, 0.2031, 0.5331, 0.2031, 0.5662, 0.1875, 0.5662, 0.25, 0.5331, 0.2656, 0.5331, 0.2656, 0.5662, 0.25, 0.5662, 0.2812, 0.5331, 0.2969, 0.5331, 0.2969, 0.5662, 0.2812, 0.5662, 0.3125, 0.5331, 0.3281, 0.5331, 0.3281, 0.5662, 0.3125, 0.5662, 0.2188, 0.5331, 0.2344, 0.5331, 0.2344, 0.5662, 0.2188, 0.5662, 0.1562, 0.5331, 0.1719, 0.5331, 0.1719, 0.5662, 0.1562, 0.5662, 0.4062, 0.625, 0.4219, 0.625, 0.4219, 0.6838, 0.4062, 0.6838, 0.4688, 0.625, 0.4844, 0.625, 0.4844, 0.6838, 0.4688, 0.6838, 0.5625, 0.625, 0.5781, 0.625, 0.5781, 0.6838, 0.5625, 0.6838, 0.5312, 0.625, 0.5469, 0.625, 0.5469, 0.6838, 0.5312, 0.6838, 0.5, 0.625, 0.5156, 0.625, 0.5156, 0.6838, 0.5, 0.6838, 0.4375, 0.625, 0.4531, 0.625, 0.4531, 0.6838, 0.4375, 0.6838, 0.375, 0.625, 0.3906, 0.625, 0.3906, 0.6838, 0.375, 0.6838, 0.5938, 0.625, 0.6094, 0.625, 0.6094, 0.6838, 0.5938, 0.6838, 0.5156, 0.625, 0.5312, 0.625, 0.5312, 0.6838, 0.5156, 0.6838, 0.4531, 0.625, 0.4688, 0.625, 0.4688, 0.6838, 0.4531, 0.6838, 0.3906, 0.625, 0.4062, 0.625, 0.4062, 0.6838, 0.3906, 0.6838, 0.5781, 0.625, 0.5938, 0.625, 0.5938, 0.6838, 0.5781, 0.6838, 0.4219, 0.625, 0.4375, 0.625, 0.4375, 0.6838, 0.4219, 0.6838, 0.5469, 0.625, 0.5625, 0.625, 0.5625, 0.6838, 0.5469, 0.6838, 0.4844, 0.625, 0.5, 0.625, 0.5, 0.6838, 0.4844, 0.6838, 0.6094, 0.625, 0.625, 0.625, 0.625, 0.6838, 0.6094, 0.6838, 0.1562, 0.5165, 0.1719, 0.5165, 0.1719, 0.5331, 0.1562, 0.5331, 0.2188, 0.5165, 0.2344, 0.5165, 0.2344, 0.5331, 0.2188, 0.5331, 0.3125, 0.5165, 0.3281, 0.5165, 0.3281, 0.5331, 0.3125, 0.5331, 0.2812, 0.5165, 0.2969, 0.5165, 0.2969, 0.5331, 0.2812, 0.5331, 0.25, 0.5165, 0.2656, 0.5165, 0.2656, 0.5331, 0.25, 0.5331, 0.1875, 0.5165, 0.2031, 0.5165, 0.2031, 0.5331, 0.1875, 0.5331, 0.125, 0.5165, 0.1406, 0.5165, 0.1406, 0.5331, 0.125, 0.5331, 0.3438, 0.5165, 0.3594, 0.5165, 0.3594, 0.5331, 0.3438, 0.5331, 0.2656, 0.5165, 0.2812, 0.5165, 0.2812, 0.5331, 0.2656, 0.5331, 0.2031, 0.5165, 0.2188, 0.5165, 0.2188, 0.5331, 0.2031, 0.5331, 0.1406, 0.5165, 0.1562, 0.5165, 0.1562, 0.5331, 0.1406, 0.5331, 0.3281, 0.5165, 0.3438, 0.5165, 0.3438, 0.5331, 0.3281, 0.5331, 0.1719, 0.5165, 0.1875, 0.5165, 0.1875, 0.5331, 0.1719, 0.5331, 0.2969, 0.5165, 0.3125, 0.5165, 0.3125, 0.5331, 0.2969, 0.5331, 0.2344, 0.5165, 0.25, 0.5165, 0.25, 0.5331, 0.2344, 0.5331, 0.3594, 0.5165, 0.375, 0.5165, 0.375, 0.5331, 0.3594, 0.5331, 0.375, 0.7665, 0.625, 0.7665, 0.625, 0.7831, 0.375, 0.7831, 0.375, 0.01654, 0.625, 0.01654, 0.625, 0.03308, 0.375, 0.03308, 0.4062, 0.6838, 0.4219, 0.6838, 0.4219, 0.7169, 0.4062, 0.7169, 0.4688, 0.6838, 0.4844, 0.6838, 0.4844, 0.7169, 0.4688, 0.7169, 0.5625, 0.6838, 0.5781, 0.6838, 0.5781, 0.7169, 0.5625, 0.7169, 0.5312, 0.6838, 0.5469, 0.6838, 0.5469, 0.7169, 0.5312, 0.7169, 0.5, 0.6838, 0.5156, 0.6838, 0.5156, 0.7169, 0.5, 0.7169, 0.4375, 0.6838, 0.4531, 0.6838, 0.4531, 0.7169, 0.4375, 0.7169, 0.375, 0.6838, 0.3906, 0.6838, 0.3906, 0.7169, 0.375, 0.7169, 0.5938, 0.6838, 0.6094, 0.6838, 0.6094, 0.7169, 0.5938, 0.7169, 0.5156, 0.6838, 0.5312, 0.6838, 0.5312, 0.7169, 0.5156, 0.7169, 0.4531, 0.6838, 0.4688, 0.6838, 0.4688, 0.7169, 0.4531, 0.7169, 0.3906, 0.6838, 0.4062, 0.6838, 0.4062, 0.7169, 0.3906, 0.7169, 0.5781, 0.6838, 0.5938, 0.6838, 0.5938, 0.7169, 0.5781, 0.7169, 0.4219, 0.6838, 0.4375, 0.6838, 0.4375, 0.7169, 0.4219, 0.7169, 0.5469, 0.6838, 0.5625, 0.6838, 0.5625, 0.7169, 0.5469, 0.7169, 0.4844, 0.6838, 0.5, 0.6838, 0.5, 0.7169, 0.4844, 0.7169, 0.6094, 0.6838, 0.625, 0.6838, 0.625, 0.7169, 0.6094, 0.7169, 0.375, 0.0, 0.625, 0.0, 0.625, 0.01654, 0.375, 0.01654, 0.375, 0.75, 0.625, 0.75, 0.625, 0.7665, 0.375, 0.7665, 0.3594, 0.5, 0.375, 0.5, 0.375, 0.5165, 0.3594, 0.5165, 0.2344, 0.5, 0.25, 0.5, 0.25, 0.5165, 0.2344, 0.5165, 0.2969, 0.5, 0.3125, 0.5, 0.3125, 0.5165, 0.2969, 0.5165, 0.1719, 0.5, 0.1875, 0.5, 0.1875, 0.5165, 0.1719, 0.5165, 0.3281, 0.5, 0.3438, 0.5, 0.3438, 0.5165, 0.3281, 0.5165, 0.1406, 0.5, 0.1562, 0.5, 0.1562, 0.5165, 0.1406, 0.5165, 0.2031, 0.5, 0.2188, 0.5, 0.2188, 0.5165, 0.2031, 0.5165, 0.2656, 0.5, 0.2812, 0.5, 0.2812, 0.5165, 0.2656, 0.5165, 0.3438, 0.5, 0.3594, 0.5, 0.3594, 0.5165, 0.3438, 0.5165, 0.125, 0.5, 0.1406, 0.5, 0.1406, 0.5165, 0.125, 0.5165, 0.1875, 0.5, 0.2031, 0.5, 0.2031, 0.5165, 0.1875, 0.5165, 0.25, 0.5, 0.2656, 0.5, 0.2656, 0.5165, 0.25, 0.5165, 0.2812, 0.5, 0.2969, 0.5, 0.2969, 0.5165, 0.2812, 0.5165, 0.3125, 0.5, 0.3281, 0.5, 0.3281, 0.5165, 0.3125, 0.5165, 0.2188, 0.5, 0.2344, 0.5, 0.2344, 0.5165, 0.2188, 0.5165, 0.1562, 0.5, 0.1719, 0.5, 0.1719, 0.5165, 0.1562, 0.5165, 0.4062, 0.7169, 0.4219, 0.7169, 0.4219, 0.7335, 0.4062, 0.7335, 0.4688, 0.7169, 0.4844, 0.7169, 0.4844, 0.7335, 0.4688, 0.7335, 0.5625, 0.7169, 0.5781, 0.7169, 0.5781, 0.7335, 0.5625, 0.7335, 0.5312, 0.7169, 0.5469, 0.7169, 0.5469, 0.7335, 0.5312, 0.7335, 0.5, 0.7169, 0.5156, 0.7169, 0.5156, 0.7335, 0.5, 0.7335, 0.4375, 0.7169, 0.4531, 0.7169, 0.4531, 0.7335, 0.4375, 0.7335, 0.375, 0.7169, 0.3906, 0.7169, 0.3906, 0.7335, 0.375, 0.7335, 0.5938, 0.7169, 0.6094, 0.7169, 0.6094, 0.7335, 0.5938, 0.7335, 0.5156, 0.7169, 0.5312, 0.7169, 0.5312, 0.7335, 0.5156, 0.7335, 0.4531, 0.7169, 0.4688, 0.7169, 0.4688, 0.7335, 0.4531, 0.7335, 0.3906, 0.7169, 0.4062, 0.7169, 0.4062, 0.7335, 0.3906, 0.7335, 0.5781, 0.7169, 0.5938, 0.7169, 0.5938, 0.7335, 0.5781, 0.7335, 0.4219, 0.7169, 0.4375, 0.7169, 0.4375, 0.7335, 0.4219, 0.7335, 0.5469, 0.7169, 0.5625, 0.7169, 0.5625, 0.7335, 0.5469, 0.7335, 0.4844, 0.7169, 0.5, 0.7169, 0.5, 0.7335, 0.4844, 0.7335, 0.6094, 0.7169, 0.625, 0.7169, 0.625, 0.7335, 0.6094, 0.7335])
me_cube.materials.append(mat_material)
me_cube.materials.append(mat_material_001)
me_cube.use_remesh_preserve_volume = False
me_cube.use_remesh_preserve_attributes = False
me_cube.use_mirror_vertex_groups = False
me_cube.update()

# ---- objects
ob_cube = bpy.data.objects.new('Cube', me_cube)
ob_light = bpy.data.objects.new('Light', light_light)

# ---- transforms, parenting, visibility, modifiers, constraints
ob_cube.location = (0.0, 0.0, 4.0)
ob_cube.scale = (3.0, 8.0, 4.0)
ob_cube.lock_rotations_4d = False
ob_cube.empty_display_type = 'ARROWS'
ob_cube.lineart.crease_threshold = 0.0
ob_light.location = (4.076, 1.005, 5.904)
ob_light.rotation_euler = (0.6503, 0.05522, 1.866)
ob_light.lock_rotations_4d = False
ob_light.empty_display_type = 'ARROWS'
ob_light.color = (0.0, 0.0, 0.0, 0.0)
ob_light.lineart.crease_threshold = 0.0

# ---- collection membership
col_collection.objects.link(ob_cube)
col_collection.objects.link(ob_light)

# ---- scene / render settings (as saved in the file)
scene.frame_start = 1; scene.frame_end = 250; scene.frame_set(1)
scene.render.engine = 'BLENDER_EEVEE_NEXT'
scene.cycles.use_denoising = False
scene.cycles.samples = 128
scene.cycles.sampling_pattern = 'TABULATED_SOBOL'
scene.cycles.use_adaptive_sampling = False
scene.cycles.use_light_tree = False
scene.view_settings.view_transform = 'Filmic'
bpy.context.view_layer.update()

# ---- added for rendering (the .blend has no active camera): camera
cam_auto = bpy.data.cameras.new('AutoCamera')
cam_auto.lens = 50.0
cam_auto.sensor_width = 36.0
cam_auto.clip_end = 1000.0
ob_auto_camera = bpy.data.objects.new('AutoCamera', cam_auto)
scene.collection.objects.link(ob_auto_camera)
ob_auto_camera.location = (17.4571, -20.9485, 17.9657)
ob_auto_camera.rotation_euler = (1.09748, -7.21219e-08, 0.694738)
scene.camera = ob_auto_camera
bpy.context.view_layer.update()
